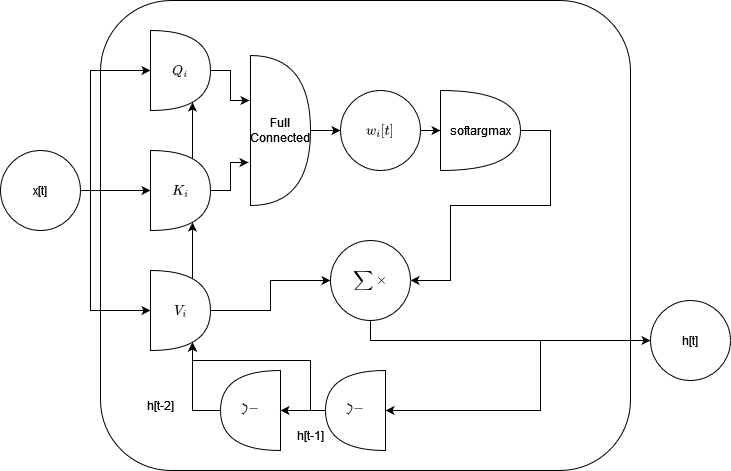

The diagram above was exported from draw.io. Its source (the exported page's mxGraphModel, read from the mxfile embedded in the PNG):
<mxGraphModel dx="1422" dy="744" grid="1" gridSize="10" guides="1" tooltips="1" connect="1" arrows="1" fold="1" page="1" pageScale="1" pageWidth="850" pageHeight="1100" math="1" shadow="0">
  <root>
    <mxCell id="0" />
    <mxCell id="1" parent="0" />
    <mxCell id="7WtGsoIKfFRbDEr-AX5Y-5" style="edgeStyle=orthogonalEdgeStyle;rounded=0;orthogonalLoop=1;jettySize=auto;html=1;entryX=0;entryY=0.5;entryDx=0;entryDy=0;entryPerimeter=0;" edge="1" parent="1" source="7WtGsoIKfFRbDEr-AX5Y-1" target="7WtGsoIKfFRbDEr-AX5Y-3">
      <mxGeometry relative="1" as="geometry" />
    </mxCell>
    <mxCell id="7WtGsoIKfFRbDEr-AX5Y-6" style="edgeStyle=orthogonalEdgeStyle;rounded=0;orthogonalLoop=1;jettySize=auto;html=1;entryX=0;entryY=0.5;entryDx=0;entryDy=0;entryPerimeter=0;" edge="1" parent="1" source="7WtGsoIKfFRbDEr-AX5Y-1" target="7WtGsoIKfFRbDEr-AX5Y-2">
      <mxGeometry relative="1" as="geometry">
        <Array as="points">
          <mxPoint x="100" y="260" />
        </Array>
      </mxGeometry>
    </mxCell>
    <mxCell id="7WtGsoIKfFRbDEr-AX5Y-7" style="edgeStyle=orthogonalEdgeStyle;rounded=0;orthogonalLoop=1;jettySize=auto;html=1;entryX=0;entryY=0.5;entryDx=0;entryDy=0;entryPerimeter=0;" edge="1" parent="1" source="7WtGsoIKfFRbDEr-AX5Y-1" target="7WtGsoIKfFRbDEr-AX5Y-4">
      <mxGeometry relative="1" as="geometry">
        <Array as="points">
          <mxPoint x="100" y="500" />
        </Array>
      </mxGeometry>
    </mxCell>
    <mxCell id="7WtGsoIKfFRbDEr-AX5Y-1" value="x[t]" style="ellipse;whiteSpace=wrap;html=1;aspect=fixed;" vertex="1" parent="1">
      <mxGeometry x="10" y="340" width="80" height="80" as="geometry" />
    </mxCell>
    <mxCell id="7WtGsoIKfFRbDEr-AX5Y-13" style="edgeStyle=orthogonalEdgeStyle;rounded=0;orthogonalLoop=1;jettySize=auto;html=1;entryX=-0.017;entryY=0.3;entryDx=0;entryDy=0;entryPerimeter=0;" edge="1" parent="1" source="7WtGsoIKfFRbDEr-AX5Y-2" target="7WtGsoIKfFRbDEr-AX5Y-43">
      <mxGeometry relative="1" as="geometry">
        <mxPoint x="335" y="290" as="targetPoint" />
      </mxGeometry>
    </mxCell>
    <mxCell id="7WtGsoIKfFRbDEr-AX5Y-2" value="$$Q_i$$" style="shape=or;whiteSpace=wrap;html=1;" vertex="1" parent="1">
      <mxGeometry x="160" y="220" width="60" height="80" as="geometry" />
    </mxCell>
    <mxCell id="7WtGsoIKfFRbDEr-AX5Y-14" style="edgeStyle=orthogonalEdgeStyle;rounded=0;orthogonalLoop=1;jettySize=auto;html=1;entryX=-0.033;entryY=0.713;entryDx=0;entryDy=0;entryPerimeter=0;" edge="1" parent="1" source="7WtGsoIKfFRbDEr-AX5Y-3" target="7WtGsoIKfFRbDEr-AX5Y-43">
      <mxGeometry relative="1" as="geometry">
        <mxPoint x="335" y="350" as="targetPoint" />
      </mxGeometry>
    </mxCell>
    <mxCell id="7WtGsoIKfFRbDEr-AX5Y-36" style="edgeStyle=orthogonalEdgeStyle;rounded=0;orthogonalLoop=1;jettySize=auto;html=1;exitX=0.7;exitY=0.1;exitDx=0;exitDy=0;exitPerimeter=0;entryX=0.7;entryY=0.9;entryDx=0;entryDy=0;entryPerimeter=0;" edge="1" parent="1" source="7WtGsoIKfFRbDEr-AX5Y-3" target="7WtGsoIKfFRbDEr-AX5Y-2">
      <mxGeometry relative="1" as="geometry" />
    </mxCell>
    <mxCell id="7WtGsoIKfFRbDEr-AX5Y-3" value="$$K_i$$" style="shape=or;whiteSpace=wrap;html=1;" vertex="1" parent="1">
      <mxGeometry x="160" y="340" width="60" height="80" as="geometry" />
    </mxCell>
    <mxCell id="7WtGsoIKfFRbDEr-AX5Y-35" style="edgeStyle=orthogonalEdgeStyle;rounded=0;orthogonalLoop=1;jettySize=auto;html=1;exitX=0.7;exitY=0.1;exitDx=0;exitDy=0;exitPerimeter=0;entryX=0.7;entryY=0.9;entryDx=0;entryDy=0;entryPerimeter=0;" edge="1" parent="1" source="7WtGsoIKfFRbDEr-AX5Y-4" target="7WtGsoIKfFRbDEr-AX5Y-3">
      <mxGeometry relative="1" as="geometry" />
    </mxCell>
    <mxCell id="7WtGsoIKfFRbDEr-AX5Y-41" style="edgeStyle=orthogonalEdgeStyle;rounded=0;orthogonalLoop=1;jettySize=auto;html=1;entryX=0;entryY=0.5;entryDx=0;entryDy=0;" edge="1" parent="1" source="7WtGsoIKfFRbDEr-AX5Y-4" target="7WtGsoIKfFRbDEr-AX5Y-17">
      <mxGeometry relative="1" as="geometry">
        <mxPoint x="325" y="460" as="targetPoint" />
      </mxGeometry>
    </mxCell>
    <mxCell id="7WtGsoIKfFRbDEr-AX5Y-4" value="$$V_i$$" style="shape=or;whiteSpace=wrap;html=1;" vertex="1" parent="1">
      <mxGeometry x="160" y="460" width="60" height="80" as="geometry" />
    </mxCell>
    <mxCell id="7WtGsoIKfFRbDEr-AX5Y-26" style="edgeStyle=orthogonalEdgeStyle;rounded=0;orthogonalLoop=1;jettySize=auto;html=1;entryX=0.7;entryY=0.9;entryDx=0;entryDy=0;entryPerimeter=0;" edge="1" parent="1" source="7WtGsoIKfFRbDEr-AX5Y-9" target="7WtGsoIKfFRbDEr-AX5Y-4">
      <mxGeometry relative="1" as="geometry" />
    </mxCell>
    <mxCell id="7WtGsoIKfFRbDEr-AX5Y-9" value="&lt;div&gt;$$- \zeta$$&lt;/div&gt;" style="shape=or;whiteSpace=wrap;html=1;rotation=-180;" vertex="1" parent="1">
      <mxGeometry x="230" y="560" width="60" height="80" as="geometry" />
    </mxCell>
    <mxCell id="7WtGsoIKfFRbDEr-AX5Y-23" style="edgeStyle=orthogonalEdgeStyle;rounded=0;orthogonalLoop=1;jettySize=auto;html=1;entryX=0;entryY=0.5;entryDx=0;entryDy=0;entryPerimeter=0;" edge="1" parent="1" source="7WtGsoIKfFRbDEr-AX5Y-10" target="7WtGsoIKfFRbDEr-AX5Y-9">
      <mxGeometry relative="1" as="geometry" />
    </mxCell>
    <mxCell id="7WtGsoIKfFRbDEr-AX5Y-39" style="edgeStyle=orthogonalEdgeStyle;rounded=0;orthogonalLoop=1;jettySize=auto;html=1;entryX=0.7;entryY=0.9;entryDx=0;entryDy=0;entryPerimeter=0;" edge="1" parent="1" target="7WtGsoIKfFRbDEr-AX5Y-4">
      <mxGeometry relative="1" as="geometry">
        <mxPoint x="200" y="550" as="targetPoint" />
        <mxPoint x="320" y="600" as="sourcePoint" />
        <Array as="points">
          <mxPoint x="320" y="550" />
          <mxPoint x="202" y="550" />
        </Array>
      </mxGeometry>
    </mxCell>
    <mxCell id="7WtGsoIKfFRbDEr-AX5Y-10" value="&lt;div&gt;$$- \zeta$$&lt;/div&gt;" style="shape=or;whiteSpace=wrap;html=1;rotation=-180;" vertex="1" parent="1">
      <mxGeometry x="335" y="560" width="60" height="80" as="geometry" />
    </mxCell>
    <mxCell id="7WtGsoIKfFRbDEr-AX5Y-50" style="edgeStyle=orthogonalEdgeStyle;rounded=0;orthogonalLoop=1;jettySize=auto;html=1;entryX=1;entryY=0.5;entryDx=0;entryDy=0;" edge="1" parent="1" source="7WtGsoIKfFRbDEr-AX5Y-15" target="7WtGsoIKfFRbDEr-AX5Y-17">
      <mxGeometry relative="1" as="geometry">
        <Array as="points">
          <mxPoint x="560" y="320" />
          <mxPoint x="560" y="395" />
          <mxPoint x="460" y="395" />
          <mxPoint x="460" y="470" />
        </Array>
      </mxGeometry>
    </mxCell>
    <mxCell id="7WtGsoIKfFRbDEr-AX5Y-15" value="softargmax" style="shape=or;whiteSpace=wrap;html=1;" vertex="1" parent="1">
      <mxGeometry x="450" y="280" width="80" height="80" as="geometry" />
    </mxCell>
    <mxCell id="7WtGsoIKfFRbDEr-AX5Y-51" style="edgeStyle=orthogonalEdgeStyle;rounded=0;orthogonalLoop=1;jettySize=auto;html=1;entryX=0;entryY=0.5;entryDx=0;entryDy=0;" edge="1" parent="1" source="7WtGsoIKfFRbDEr-AX5Y-17" target="7WtGsoIKfFRbDEr-AX5Y-30">
      <mxGeometry relative="1" as="geometry">
        <mxPoint x="630" y="470" as="targetPoint" />
        <Array as="points">
          <mxPoint x="380" y="530" />
        </Array>
      </mxGeometry>
    </mxCell>
    <mxCell id="7WtGsoIKfFRbDEr-AX5Y-52" style="edgeStyle=orthogonalEdgeStyle;rounded=0;orthogonalLoop=1;jettySize=auto;html=1;entryX=0;entryY=0.5;entryDx=0;entryDy=0;entryPerimeter=0;" edge="1" parent="1" source="7WtGsoIKfFRbDEr-AX5Y-17" target="7WtGsoIKfFRbDEr-AX5Y-10">
      <mxGeometry relative="1" as="geometry">
        <mxPoint x="550" y="600" as="targetPoint" />
        <Array as="points">
          <mxPoint x="380" y="530" />
          <mxPoint x="550" y="530" />
          <mxPoint x="550" y="600" />
        </Array>
      </mxGeometry>
    </mxCell>
    <mxCell id="7WtGsoIKfFRbDEr-AX5Y-17" value="$$\sum$$ $$\times$$" style="ellipse;whiteSpace=wrap;html=1;aspect=fixed;" vertex="1" parent="1">
      <mxGeometry x="340" y="430" width="80" height="80" as="geometry" />
    </mxCell>
    <mxCell id="7WtGsoIKfFRbDEr-AX5Y-30" value="h[t]" style="ellipse;whiteSpace=wrap;html=1;aspect=fixed;" vertex="1" parent="1">
      <mxGeometry x="660" y="490" width="80" height="80" as="geometry" />
    </mxCell>
    <mxCell id="7WtGsoIKfFRbDEr-AX5Y-32" value="" style="rounded=1;whiteSpace=wrap;html=1;fillColor=none;" vertex="1" parent="1">
      <mxGeometry x="110" y="190" width="530" height="470" as="geometry" />
    </mxCell>
    <mxCell id="7WtGsoIKfFRbDEr-AX5Y-33" value="h[t-1]" style="text;html=1;strokeColor=none;fillColor=none;align=center;verticalAlign=middle;whiteSpace=wrap;rounded=0;" vertex="1" parent="1">
      <mxGeometry x="290" y="610" width="60" height="30" as="geometry" />
    </mxCell>
    <mxCell id="7WtGsoIKfFRbDEr-AX5Y-34" value="h[t-2]" style="text;html=1;strokeColor=none;fillColor=none;align=center;verticalAlign=middle;whiteSpace=wrap;rounded=0;" vertex="1" parent="1">
      <mxGeometry x="140" y="580" width="60" height="30" as="geometry" />
    </mxCell>
    <mxCell id="7WtGsoIKfFRbDEr-AX5Y-46" style="edgeStyle=orthogonalEdgeStyle;rounded=0;orthogonalLoop=1;jettySize=auto;html=1;" edge="1" parent="1" source="7WtGsoIKfFRbDEr-AX5Y-43" target="7WtGsoIKfFRbDEr-AX5Y-44">
      <mxGeometry relative="1" as="geometry" />
    </mxCell>
    <mxCell id="7WtGsoIKfFRbDEr-AX5Y-43" value="Full Connected" style="shape=or;whiteSpace=wrap;html=1;fillColor=none;" vertex="1" parent="1">
      <mxGeometry x="260" y="245" width="60" height="150" as="geometry" />
    </mxCell>
    <mxCell id="7WtGsoIKfFRbDEr-AX5Y-45" style="edgeStyle=orthogonalEdgeStyle;rounded=0;orthogonalLoop=1;jettySize=auto;html=1;entryX=0;entryY=0.5;entryDx=0;entryDy=0;entryPerimeter=0;" edge="1" parent="1" source="7WtGsoIKfFRbDEr-AX5Y-44" target="7WtGsoIKfFRbDEr-AX5Y-15">
      <mxGeometry relative="1" as="geometry" />
    </mxCell>
    <mxCell id="7WtGsoIKfFRbDEr-AX5Y-44" value="$$w_{i}[t]$$" style="ellipse;whiteSpace=wrap;html=1;aspect=fixed;" vertex="1" parent="1">
      <mxGeometry x="350" y="280" width="80" height="80" as="geometry" />
    </mxCell>
  </root>
</mxGraphModel>